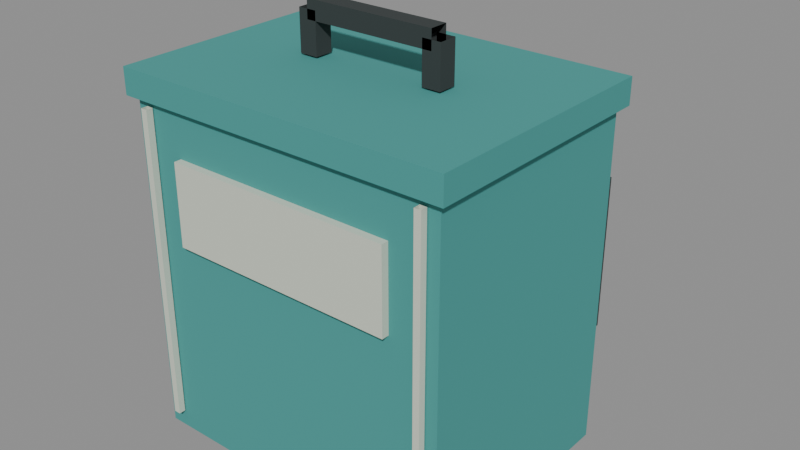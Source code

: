 # Source: tw_carry_food.blend  (saved by Blender 5.2.44; exported with 4.5.12 LTS)
import bpy
from mathutils import Matrix  # noqa: F401  (used for matrix-valued properties, if any)

bpy.ops.wm.read_factory_settings(use_empty=True)
scene = bpy.context.scene
scene.name = 'Scene'

# ---- materials (node trees are filled in below, after node groups)
mat_insulatedfabric = bpy.data.materials.new('InsulatedFabric')
mat_insulatedfabric.diffuse_color = (0.06, 0.32, 0.3, 1.0)
mat_reflectivepiping = bpy.data.materials.new('ReflectivePiping')
mat_reflectivepiping.diffuse_color = (0.66, 0.71, 0.6, 1.0)
mat_wovenblackstrap = bpy.data.materials.new('WovenBlackStrap')
mat_wovenblackstrap.diffuse_color = (0.035, 0.045, 0.045, 1.0)

# ---- material node trees
mat_insulatedfabric.use_nodes = True; mat_insulatedfabric.node_tree.nodes.clear()
_N = mat_insulatedfabric.node_tree.nodes; _L = mat_insulatedfabric.node_tree.links
n0 = _N.new('ShaderNodeBsdfPrincipled'); n0.name = 'Principled BSDF'; n0.location = (-200, 100)
n0.inputs[0].default_value = (0.06, 0.32, 0.3, 1.0)
n0.inputs[2].default_value = 0.92
n0.inputs[10].default_value = 0.005
n1 = _N.new('ShaderNodeOutputMaterial'); n1.name = 'Material Output'; n1.location = (200, 100)
_L.new(n0.outputs[0], n1.inputs[0])
n1.is_active_output = True
mat_reflectivepiping.use_nodes = True; mat_reflectivepiping.node_tree.nodes.clear()
_N = mat_reflectivepiping.node_tree.nodes; _L = mat_reflectivepiping.node_tree.links
n0 = _N.new('ShaderNodeBsdfPrincipled'); n0.name = 'Principled BSDF'; n0.location = (-200, 100)
n0.inputs[0].default_value = (0.66, 0.71, 0.6, 1.0)
n0.inputs[10].default_value = 0.005
n1 = _N.new('ShaderNodeOutputMaterial'); n1.name = 'Material Output'; n1.location = (200, 100)
_L.new(n0.outputs[0], n1.inputs[0])
n1.is_active_output = True
mat_wovenblackstrap.use_nodes = True; mat_wovenblackstrap.node_tree.nodes.clear()
_N = mat_wovenblackstrap.node_tree.nodes; _L = mat_wovenblackstrap.node_tree.links
n0 = _N.new('ShaderNodeBsdfPrincipled'); n0.name = 'Principled BSDF'; n0.location = (-200, 100)
n0.inputs[0].default_value = (0.035, 0.045, 0.045, 1.0)
n0.inputs[2].default_value = 0.98
n0.inputs[10].default_value = 0.005
n1 = _N.new('ShaderNodeOutputMaterial'); n1.name = 'Material Output'; n1.location = (200, 100)
_L.new(n0.outputs[0], n1.inputs[0])
n1.is_active_output = True

# ---- meshes
me_insulatedfabric = bpy.data.meshes.new('InsulatedFabric')
me_insulatedfabric.from_pydata([(-0.22, -0.16, 0.0), (-0.22, 0.16, 0.0), (0.22, 0.16, 0.0), (0.22, -0.16, 0.0), (-0.22, -0.16, 0.0), (0.22, -0.16, 0.0), (0.22, -0.16, 0.46), (-0.22, -0.16, 0.46), (0.22, -0.16, 0.0), (0.22, 0.16, 0.0), (0.22, 0.16, 0.46), (0.22, -0.16, 0.46), (0.22, 0.16, 0.0), (-0.22, 0.16, 0.0), (-0.22, 0.16, 0.46), (0.22, 0.16, 0.46), (-0.22, 0.16, 0.0), (-0.22, -0.16, 0.0), (-0.22, -0.16, 0.46), (-0.22, 0.16, 0.46), (-0.22, -0.16, 0.46), (0.22, -0.16, 0.46), (0.22, 0.16, 0.46), (-0.22, 0.16, 0.46), (-0.23, -0.17, 0.4575), (-0.23, 0.17, 0.4575), (0.23, 0.17, 0.4575), (0.23, -0.17, 0.4575), (-0.23, -0.17, 0.4575), (0.23, -0.17, 0.4575), (0.23, -0.17, 0.4925), (-0.23, -0.17, 0.4925), (0.23, -0.17, 0.4575), (0.23, 0.17, 0.4575), (0.23, 0.17, 0.4925), (0.23, -0.17, 0.4925), (0.23, 0.17, 0.4575), (-0.23, 0.17, 0.4575), (-0.23, 0.17, 0.4925), (0.23, 0.17, 0.4925), (-0.23, 0.17, 0.4575), (-0.23, -0.17, 0.4575), (-0.23, -0.17, 0.4925), (-0.23, 0.17, 0.4925), (-0.23, -0.17, 0.4925), (0.23, -0.17, 0.4925), (0.23, 0.17, 0.4925), (-0.23, 0.17, 0.4925)], [], [(0, 1, 2, 3), (4, 5, 6, 7), (8, 9, 10, 11), (12, 13, 14, 15), (16, 17, 18, 19), (20, 21, 22, 23), (24, 25, 26, 27), (28, 29, 30, 31), (32, 33, 34, 35), (36, 37, 38, 39), (40, 41, 42, 43), (44, 45, 46, 47)])
_uv = me_insulatedfabric.uv_layers.new(name='UVMap')
_uv.uv.foreach_set('vector', [-0.22, -0.16, -0.22, 0.16, 0.22, 0.16, 0.22, -0.16, -0.22, 0.0, 0.22, 0.0, 0.22, 0.46, -0.22, 0.46, -0.16, 0.0, 0.16, 0.0, 0.16, 0.46, -0.16, 0.46, 0.22, 0.0, -0.22, 0.0, -0.22, 0.46, 0.22, 0.46, 0.16, 0.0, -0.16, 0.0, -0.16, 0.46, 0.16, 0.46, -0.22, -0.16, 0.22, -0.16, 0.22, 0.16, -0.22, 0.16, -0.23, -0.17, -0.23, 0.17, 0.23, 0.17, 0.23, -0.17, -0.23, 0.4575, 0.23, 0.4575, 0.23, 0.4925, -0.23, 0.4925, -0.17, 0.4575, 0.17, 0.4575, 0.17, 0.4925, -0.17, 0.4925, 0.23, 0.4575, -0.23, 0.4575, -0.23, 0.4925, 0.23, 0.4925, 0.17, 0.4575, -0.17, 0.4575, -0.17, 0.4925, 0.17, 0.4925, -0.23, -0.17, 0.23, -0.17, 0.23, 0.17, -0.23, 0.17])
me_insulatedfabric.materials.append(mat_insulatedfabric)
me_insulatedfabric.update()
me_reflectivepiping = bpy.data.meshes.new('ReflectivePiping')
me_reflectivepiping.from_pydata([(-0.155, -0.17, 0.285), (-0.155, -0.158, 0.285), (0.155, -0.158, 0.285), (0.155, -0.17, 0.285), (-0.155, -0.17, 0.285), (0.155, -0.17, 0.285), (0.155, -0.17, 0.395), (-0.155, -0.17, 0.395), (0.155, -0.17, 0.285), (0.155, -0.158, 0.285), (0.155, -0.158, 0.395), (0.155, -0.17, 0.395), (0.155, -0.158, 0.285), (-0.155, -0.158, 0.285), (-0.155, -0.158, 0.395), (0.155, -0.158, 0.395), (-0.155, -0.158, 0.285), (-0.155, -0.17, 0.285), (-0.155, -0.17, 0.395), (-0.155, -0.158, 0.395), (-0.155, -0.17, 0.395), (0.155, -0.17, 0.395), (0.155, -0.158, 0.395), (-0.155, -0.158, 0.395), (-0.1955, -0.1615, 0.025), (-0.2045, -0.1615, 0.025), (-0.2045, -0.1615, 0.448), (-0.1955, -0.1615, 0.448), (-0.2045, -0.1615, 0.025), (-0.2045, -0.1705, 0.025), (-0.2045, -0.1705, 0.448), (-0.2045, -0.1615, 0.448), (-0.2045, -0.1705, 0.025), (-0.1955, -0.1705, 0.025), (-0.1955, -0.1705, 0.448), (-0.2045, -0.1705, 0.448), (-0.1955, -0.1705, 0.025), (-0.1955, -0.1615, 0.025), (-0.1955, -0.1615, 0.448), (-0.1955, -0.1705, 0.448), (0.2045, -0.1615, 0.025), (0.1955, -0.1615, 0.025), (0.1955, -0.1615, 0.448), (0.2045, -0.1615, 0.448), (0.1955, -0.1615, 0.025), (0.1955, -0.1705, 0.025), (0.1955, -0.1705, 0.448), (0.1955, -0.1615, 0.448), (0.1955, -0.1705, 0.025), (0.2045, -0.1705, 0.025), (0.2045, -0.1705, 0.448), (0.1955, -0.1705, 0.448), (0.2045, -0.1705, 0.025), (0.2045, -0.1615, 0.025), (0.2045, -0.1615, 0.448), (0.2045, -0.1705, 0.448)], [], [(0, 1, 2, 3), (4, 5, 6, 7), (8, 9, 10, 11), (12, 13, 14, 15), (16, 17, 18, 19), (20, 21, 22, 23), (24, 25, 26, 27), (28, 29, 30, 31), (32, 33, 34, 35), (36, 37, 38, 39), (40, 41, 42, 43), (44, 45, 46, 47), (48, 49, 50, 51), (52, 53, 54, 55)])
_uv = me_reflectivepiping.uv_layers.new(name='UVMap')
_uv.uv.foreach_set('vector', [-0.155, -0.17, -0.155, -0.158, 0.155, -0.158, 0.155, -0.17, -0.155, 0.285, 0.155, 0.285, 0.155, 0.395, -0.155, 0.395, -0.17, 0.285, -0.158, 0.285, -0.158, 0.395, -0.17, 0.395, 0.155, 0.285, -0.155, 0.285, -0.155, 0.395, 0.155, 0.395, -0.158, 0.285, -0.17, 0.285, -0.17, 0.395, -0.158, 0.395, -0.155, -0.17, 0.155, -0.17, 0.155, -0.158, -0.155, -0.158, -0.1955, 0.025, -0.2045, 0.025, -0.2045, 0.448, -0.1955, 0.448, -0.1615, 0.025, -0.1705, 0.025, -0.1705, 0.448, -0.1615, 0.448, -0.2045, 0.025, -0.1955, 0.025, -0.1955, 0.448, -0.2045, 0.448, -0.1705, 0.025, -0.1615, 0.025, -0.1615, 0.448, -0.1705, 0.448, 0.2045, 0.025, 0.1955, 0.025, 0.1955, 0.448, 0.2045, 0.448, -0.1615, 0.025, -0.1705, 0.025, -0.1705, 0.448, -0.1615, 0.448, 0.1955, 0.025, 0.2045, 0.025, 0.2045, 0.448, 0.1955, 0.448, -0.1705, 0.025, -0.1615, 0.025, -0.1615, 0.448, -0.1705, 0.448])
me_reflectivepiping.materials.append(mat_reflectivepiping)
me_reflectivepiping.update()
me_wovenblackstrap = bpy.data.meshes.new('WovenBlackStrap')
me_wovenblackstrap.from_pydata([(-0.131, 0.155, 0.3983), (-0.169, 0.155, 0.3983), (-0.169, 0.225, 0.3083), (-0.131, 0.225, 0.3083), (-0.169, 0.155, 0.3983), (-0.169, 0.185, 0.4217), (-0.169, 0.255, 0.3317), (-0.169, 0.225, 0.3083), (-0.169, 0.185, 0.4217), (-0.131, 0.185, 0.4217), (-0.131, 0.255, 0.3317), (-0.169, 0.255, 0.3317), (-0.131, 0.185, 0.4217), (-0.131, 0.155, 0.3983), (-0.131, 0.225, 0.3083), (-0.131, 0.255, 0.3317), (-0.131, 0.221, 0.32), (-0.169, 0.221, 0.32), (-0.169, 0.221, 0.1), (-0.131, 0.221, 0.1), (-0.169, 0.221, 0.32), (-0.169, 0.259, 0.32), (-0.169, 0.259, 0.1), (-0.169, 0.221, 0.1), (-0.169, 0.259, 0.32), (-0.131, 0.259, 0.32), (-0.131, 0.259, 0.1), (-0.169, 0.259, 0.1), (-0.131, 0.259, 0.32), (-0.131, 0.221, 0.32), (-0.131, 0.221, 0.1), (-0.131, 0.259, 0.1), (-0.169, 0.2475, 0.08254), (-0.131, 0.2475, 0.08254), (-0.131, 0.1775, 0.05254), (-0.169, 0.1775, 0.05254), (-0.131, 0.2475, 0.08254), (-0.131, 0.2325, 0.1175), (-0.131, 0.1625, 0.08746), (-0.131, 0.1775, 0.05254), (-0.131, 0.2325, 0.1175), (-0.169, 0.2325, 0.1175), (-0.169, 0.1625, 0.08746), (-0.131, 0.1625, 0.08746), (-0.169, 0.2325, 0.1175), (-0.169, 0.2475, 0.08254), (-0.169, 0.1775, 0.05254), (-0.169, 0.1625, 0.08746), (0.169, 0.155, 0.3983), (0.131, 0.155, 0.3983), (0.131, 0.225, 0.3083), (0.169, 0.225, 0.3083), (0.131, 0.155, 0.3983), (0.131, 0.185, 0.4217), (0.131, 0.255, 0.3317), (0.131, 0.225, 0.3083), (0.131, 0.185, 0.4217), (0.169, 0.185, 0.4217), (0.169, 0.255, 0.3317), (0.131, 0.255, 0.3317), (0.169, 0.185, 0.4217), (0.169, 0.155, 0.3983), (0.169, 0.225, 0.3083), (0.169, 0.255, 0.3317), (0.169, 0.221, 0.32), (0.131, 0.221, 0.32), (0.131, 0.221, 0.1), (0.169, 0.221, 0.1), (0.131, 0.221, 0.32), (0.131, 0.259, 0.32), (0.131, 0.259, 0.1), (0.131, 0.221, 0.1), (0.131, 0.259, 0.32), (0.169, 0.259, 0.32), (0.169, 0.259, 0.1), (0.131, 0.259, 0.1), (0.169, 0.259, 0.32), (0.169, 0.221, 0.32), (0.169, 0.221, 0.1), (0.169, 0.259, 0.1), (0.131, 0.2475, 0.08254), (0.169, 0.2475, 0.08254), (0.169, 0.1775, 0.05254), (0.131, 0.1775, 0.05254), (0.169, 0.2475, 0.08254), (0.169, 0.2325, 0.1175), (0.169, 0.1625, 0.08746), (0.169, 0.1775, 0.05254), (0.169, 0.2325, 0.1175), (0.131, 0.2325, 0.1175), (0.131, 0.1625, 0.08746), (0.169, 0.1625, 0.08746), (0.131, 0.2325, 0.1175), (0.131, 0.2475, 0.08254), (0.131, 0.1775, 0.05254), (0.131, 0.1625, 0.08746), (-0.0775, 0.0125, 0.495), (-0.1025, 0.0125, 0.495), (-0.1025, 0.0125, 0.55), (-0.0775, 0.0125, 0.55), (-0.1025, 0.0125, 0.495), (-0.1025, -0.0125, 0.495), (-0.1025, -0.0125, 0.55), (-0.1025, 0.0125, 0.55), (-0.1025, -0.0125, 0.495), (-0.0775, -0.0125, 0.495), (-0.0775, -0.0125, 0.55), (-0.1025, -0.0125, 0.55), (-0.0775, -0.0125, 0.495), (-0.0775, 0.0125, 0.495), (-0.0775, 0.0125, 0.55), (-0.0775, -0.0125, 0.55), (-0.09, -0.0125, 0.5375), (-0.09, 0.0125, 0.5375), (0.09, 0.0125, 0.5375), (0.09, -0.0125, 0.5375), (-0.09, 0.0125, 0.5375), (-0.09, 0.0125, 0.5625), (0.09, 0.0125, 0.5625), (0.09, 0.0125, 0.5375), (-0.09, 0.0125, 0.5625), (-0.09, -0.0125, 0.5625), (0.09, -0.0125, 0.5625), (0.09, 0.0125, 0.5625), (-0.09, -0.0125, 0.5625), (-0.09, -0.0125, 0.5375), (0.09, -0.0125, 0.5375), (0.09, -0.0125, 0.5625), (0.1025, -0.0125, 0.55), (0.0775, -0.0125, 0.55), (0.0775, -0.0125, 0.495), (0.1025, -0.0125, 0.495), (0.0775, -0.0125, 0.55), (0.0775, 0.0125, 0.55), (0.0775, 0.0125, 0.495), (0.0775, -0.0125, 0.495), (0.0775, 0.0125, 0.55), (0.1025, 0.0125, 0.55), (0.1025, 0.0125, 0.495), (0.0775, 0.0125, 0.495), (0.1025, 0.0125, 0.55), (0.1025, -0.0125, 0.55), (0.1025, -0.0125, 0.495), (0.1025, 0.0125, 0.495)], [], [(0, 1, 2, 3), (4, 5, 6, 7), (8, 9, 10, 11), (12, 13, 14, 15), (16, 17, 18, 19), (20, 21, 22, 23), (24, 25, 26, 27), (28, 29, 30, 31), (32, 33, 34, 35), (36, 37, 38, 39), (40, 41, 42, 43), (44, 45, 46, 47), (48, 49, 50, 51), (52, 53, 54, 55), (56, 57, 58, 59), (60, 61, 62, 63), (64, 65, 66, 67), (68, 69, 70, 71), (72, 73, 74, 75), (76, 77, 78, 79), (80, 81, 82, 83), (84, 85, 86, 87), (88, 89, 90, 91), (92, 93, 94, 95), (96, 97, 98, 99), (100, 101, 102, 103), (104, 105, 106, 107), (108, 109, 110, 111), (112, 113, 114, 115), (116, 117, 118, 119), (120, 121, 122, 123), (124, 125, 126, 127), (128, 129, 130, 131), (132, 133, 134, 135), (136, 137, 138, 139), (140, 141, 142, 143)])
_uv = me_wovenblackstrap.uv_layers.new(name='UVMap')
_uv.uv.foreach_set('vector', [-0.131, 0.3983, -0.169, 0.3983, -0.169, 0.3083, -0.131, 0.3083, 0.155, 0.3983, 0.185, 0.4217, 0.255, 0.3317, 0.225, 0.3083, -0.169, 0.4217, -0.131, 0.4217, -0.131, 0.3317, -0.169, 0.3317, 0.185, 0.4217, 0.155, 0.3983, 0.225, 0.3083, 0.255, 0.3317, -0.131, 0.32, -0.169, 0.32, -0.169, 0.1, -0.131, 0.1, 0.221, 0.32, 0.259, 0.32, 0.259, 0.1, 0.221, 0.1, -0.169, 0.32, -0.131, 0.32, -0.131, 0.1, -0.169, 0.1, 0.259, 0.32, 0.221, 0.32, 0.221, 0.1, 0.259, 0.1, -0.169, 0.2475, -0.131, 0.2475, -0.131, 0.1775, -0.169, 0.1775, 0.2475, 0.08254, 0.2325, 0.1175, 0.1625, 0.08746, 0.1775, 0.05254, -0.131, 0.2325, -0.169, 0.2325, -0.169, 0.1625, -0.131, 0.1625, 0.2325, 0.1175, 0.2475, 0.08254, 0.1775, 0.05254, 0.1625, 0.08746, 0.169, 0.3983, 0.131, 0.3983, 0.131, 0.3083, 0.169, 0.3083, 0.155, 0.3983, 0.185, 0.4217, 0.255, 0.3317, 0.225, 0.3083, 0.131, 0.4217, 0.169, 0.4217, 0.169, 0.3317, 0.131, 0.3317, 0.185, 0.4217, 0.155, 0.3983, 0.225, 0.3083, 0.255, 0.3317, 0.169, 0.32, 0.131, 0.32, 0.131, 0.1, 0.169, 0.1, 0.221, 0.32, 0.259, 0.32, 0.259, 0.1, 0.221, 0.1, 0.131, 0.32, 0.169, 0.32, 0.169, 0.1, 0.131, 0.1, 0.259, 0.32, 0.221, 0.32, 0.221, 0.1, 0.259, 0.1, 0.131, 0.2475, 0.169, 0.2475, 0.169, 0.1775, 0.131, 0.1775, 0.2475, 0.08254, 0.2325, 0.1175, 0.1625, 0.08746, 0.1775, 0.05254, 0.169, 0.2325, 0.131, 0.2325, 0.131, 0.1625, 0.169, 0.1625, 0.2325, 0.1175, 0.2475, 0.08254, 0.1775, 0.05254, 0.1625, 0.08746, -0.0775, 0.495, -0.1025, 0.495, -0.1025, 0.55, -0.0775, 0.55, 0.0125, 0.495, -0.0125, 0.495, -0.0125, 0.55, 0.0125, 0.55, -0.1025, 0.495, -0.0775, 0.495, -0.0775, 0.55, -0.1025, 0.55, -0.0125, 0.495, 0.0125, 0.495, 0.0125, 0.55, -0.0125, 0.55, -0.09, -0.0125, -0.09, 0.0125, 0.09, 0.0125, 0.09, -0.0125, -0.09, 0.5375, -0.09, 0.5625, 0.09, 0.5625, 0.09, 0.5375, -0.09, 0.0125, -0.09, -0.0125, 0.09, -0.0125, 0.09, 0.0125, -0.09, 0.5625, -0.09, 0.5375, 0.09, 0.5375, 0.09, 0.5625, 0.1025, 0.55, 0.0775, 0.55, 0.0775, 0.495, 0.1025, 0.495, -0.0125, 0.55, 0.0125, 0.55, 0.0125, 0.495, -0.0125, 0.495, 0.0775, 0.55, 0.1025, 0.55, 0.1025, 0.495, 0.0775, 0.495, 0.0125, 0.55, -0.0125, 0.55, -0.0125, 0.495, 0.0125, 0.495])
me_wovenblackstrap.materials.append(mat_wovenblackstrap)
me_wovenblackstrap.update()

# ---- objects
ob_insulatedfabric = bpy.data.objects.new('InsulatedFabric', me_insulatedfabric)
ob_reflectivepiping = bpy.data.objects.new('ReflectivePiping', me_reflectivepiping)
ob_wovenblackstrap = bpy.data.objects.new('WovenBlackStrap', me_wovenblackstrap)

# ---- transforms, parenting, visibility, modifiers, constraints
ob_insulatedfabric.location = (0.0, 0.0, 0.0)
ob_reflectivepiping.location = (0.0, 0.0, 0.0)
ob_wovenblackstrap.location = (0.0, 0.0, 0.0)

# ---- collection membership
scene.collection.objects.link(ob_insulatedfabric)
scene.collection.objects.link(ob_reflectivepiping)
scene.collection.objects.link(ob_wovenblackstrap)

# ---- scene / render settings (as saved in the file)
scene.frame_start = 1; scene.frame_end = 250; scene.frame_set(1)
scene.render.engine = 'BLENDER_EEVEE_NEXT'
scene.render.bake_bias = 0.0
scene.render.bake_samples = 0
scene.render.compositor_device = 'GPU'
scene.eevee.use_volume_custom_range = False
scene.eevee.fast_gi_thickness_near = 0.1
scene.eevee.fast_gi_thickness_far = 0.0
scene.eevee.ray_tracing_options.screen_trace_thickness = 0.1
bpy.context.view_layer.update()

# ---- added for rendering (the .blend has no active camera and no usable light): camera, sun + grey world if the file has none
cam_auto = bpy.data.cameras.new('AutoCamera')
cam_auto.lens = 50.0
cam_auto.sensor_width = 36.0
cam_auto.clip_end = 1000.0
ob_auto_camera = bpy.data.objects.new('AutoCamera', cam_auto)
scene.collection.objects.link(ob_auto_camera)
ob_auto_camera.location = (0.780967, -0.89291, 0.906023)
ob_auto_camera.rotation_euler = (1.09748, -7.21219e-08, 0.694738)
scene.camera = ob_auto_camera
light_auto_sun = bpy.data.lights.new('AutoSun', 'SUN')
light_auto_sun.energy = 3.0
light_auto_sun.angle = 0.0523599
ob_auto_sun = bpy.data.objects.new('AutoSun', light_auto_sun)
scene.collection.objects.link(ob_auto_sun)
ob_auto_sun.rotation_euler = (0.872665, 0.174533, 0.523599)
if scene.world is None:
    world_auto = bpy.data.worlds.new('AutoWorld')
    world_auto.color = (0.3, 0.3, 0.3)
    scene.world = world_auto
bpy.context.view_layer.update()
